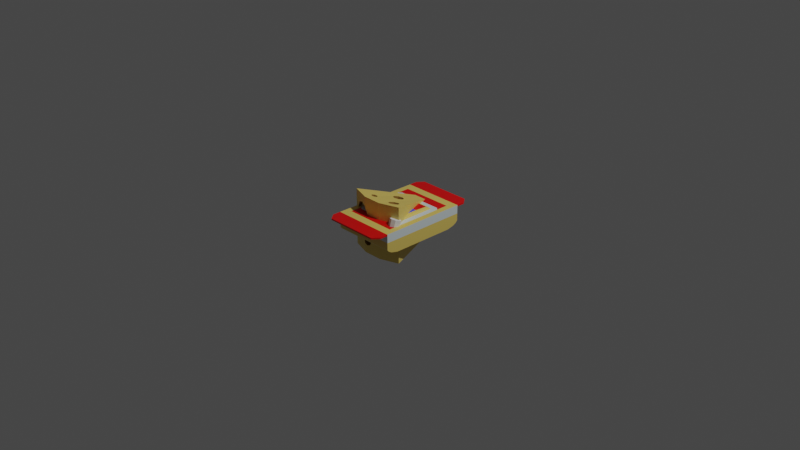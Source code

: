 # Source: cheeses.blend  (saved by Blender 2.81.16; exported with 4.5.12 LTS)
import bpy
from mathutils import Matrix  # noqa: F401  (used for matrix-valued properties, if any)

bpy.ops.wm.read_factory_settings(use_empty=True)
scene = bpy.context.scene
scene.name = 'Scene'

# ---- collections
col_collection = bpy.data.collections.new('Collection'); scene.collection.children.link(col_collection)

# ---- materials (node trees are filled in below, after node groups)
mat_material = bpy.data.materials.new('Material')
mat_material.alpha_threshold = 0.0
mat_material.use_transparent_shadow = False
mat_material.line_color = (0.0, 0.0, 0.0, 1.0)
mat_material_001 = bpy.data.materials.new('Material.001')
mat_material_001.use_transparent_shadow = False
mat_material_002 = bpy.data.materials.new('Material.002')
mat_material_002.use_transparent_shadow = False
mat_material_004 = bpy.data.materials.new('Material.004')
mat_material_004.use_transparent_shadow = False
mat_material_006 = bpy.data.materials.new('Material.006')
mat_material_006.use_transparent_shadow = False

# ---- material node trees
mat_material.use_nodes = True; mat_material.node_tree.nodes.clear()
_N = mat_material.node_tree.nodes; _L = mat_material.node_tree.links
n0 = _N.new('ShaderNodeOutputMaterial'); n0.name = 'Material Output'; n0.location = (300, 300)
n1 = _N.new('ShaderNodeBsdfPrincipled'); n1.name = 'Principled BSDF'; n1.location = (10, 300)
n1.distribution = 'GGX'
n1.subsurface_method = 'BURLEY'
n1.inputs[0].default_value = (0.6972, 0.7908, 0.8, 1.0)
n1.inputs[2].default_value = 0.4
n1.inputs[3].default_value = 1.45
n1.inputs[27].default_value = (0.0, 0.0, 0.0, 1.0)
n1.inputs[28].default_value = 1.0
_L.new(n1.outputs[0], n0.inputs[0])
n0.is_active_output = True
mat_material_001.use_nodes = True; mat_material_001.node_tree.nodes.clear()
_N = mat_material_001.node_tree.nodes; _L = mat_material_001.node_tree.links
n0 = _N.new('ShaderNodeOutputMaterial'); n0.name = 'Material Output'; n0.location = (300, 300)
n1 = _N.new('ShaderNodeBsdfPrincipled'); n1.name = 'Principled BSDF'; n1.location = (10, 300)
n1.distribution = 'GGX'
n1.subsurface_method = 'BURLEY'
n1.inputs[0].default_value = (0.8, 0.593, 0.1357, 1.0)
n1.inputs[3].default_value = 1.45
n1.inputs[27].default_value = (0.0, 0.0, 0.0, 1.0)
n1.inputs[28].default_value = 1.0
_L.new(n1.outputs[0], n0.inputs[0])
n0.is_active_output = True
mat_material_002.use_nodes = True; mat_material_002.node_tree.nodes.clear()
_N = mat_material_002.node_tree.nodes; _L = mat_material_002.node_tree.links
n0 = _N.new('ShaderNodeOutputMaterial'); n0.name = 'Material Output'; n0.location = (300, 300)
n1 = _N.new('ShaderNodeBsdfPrincipled'); n1.name = 'Principled BSDF'; n1.location = (10, 300)
n1.distribution = 'GGX'
n1.subsurface_method = 'BURLEY'
n1.inputs[0].default_value = (0.8, 0.0, 0.000269, 1.0)
n1.inputs[3].default_value = 1.45
n1.inputs[27].default_value = (0.0, 0.0, 0.0, 1.0)
n1.inputs[28].default_value = 1.0
_L.new(n1.outputs[0], n0.inputs[0])
n0.is_active_output = True
mat_material_004.use_nodes = True; mat_material_004.node_tree.nodes.clear()
_N = mat_material_004.node_tree.nodes; _L = mat_material_004.node_tree.links
n0 = _N.new('ShaderNodeOutputMaterial'); n0.name = 'Material Output'; n0.location = (300, 300)
n1 = _N.new('ShaderNodeBsdfPrincipled'); n1.name = 'Principled BSDF'; n1.location = (10, 300)
n1.distribution = 'GGX'
n1.subsurface_method = 'BURLEY'
n1.inputs[0].default_value = (0.305, 0.1613, 0.03634, 1.0)
n1.inputs[3].default_value = 1.45
n1.inputs[27].default_value = (0.0, 0.0, 0.0, 1.0)
n1.inputs[28].default_value = 1.0
_L.new(n1.outputs[0], n0.inputs[0])
n0.is_active_output = True
mat_material_006.use_nodes = True; mat_material_006.node_tree.nodes.clear()
_N = mat_material_006.node_tree.nodes; _L = mat_material_006.node_tree.links
n0 = _N.new('ShaderNodeOutputMaterial'); n0.name = 'Material Output'; n0.location = (300, 300)
n1 = _N.new('ShaderNodeBsdfPrincipled'); n1.name = 'Principled BSDF'; n1.location = (10, 300)
n1.distribution = 'GGX'
n1.subsurface_method = 'BURLEY'
n1.inputs[0].default_value = (0.04414, 0.07115, 0.8, 1.0)
n1.inputs[3].default_value = 1.45
n1.inputs[27].default_value = (0.0, 0.0, 0.0, 1.0)
n1.inputs[28].default_value = 1.0
_L.new(n1.outputs[0], n0.inputs[0])
n0.is_active_output = True

# ---- world
world_world = bpy.data.worlds.new('World'); scene.world = world_world
world_world.use_nodes = True; world_world.node_tree.nodes.clear()
_N = world_world.node_tree.nodes; _L = world_world.node_tree.links
n0 = _N.new('ShaderNodeOutputWorld'); n0.name = 'World Output'; n0.location = (300, 300)
n1 = _N.new('ShaderNodeBackground'); n1.name = 'Background'; n1.location = (10, 300)
n1.inputs[0].default_value = (0.05088, 0.05088, 0.05088, 1.0)
_L.new(n1.outputs[0], n0.inputs[0])
n0.is_active_output = True
world_world.color = (0.05088, 0.05088, 0.05088)
world_world.use_sun_shadow = False
world_world.sun_shadow_jitter_overblur = 0.0

# ---- cameras
cam_camera = bpy.data.cameras.new('Camera')
cam_camera.clip_end = 100.0
cam_camera.ortho_scale = 7.314

# ---- lights
light_light = bpy.data.lights.new('Light', 'POINT')
light_light.transmission_factor = 0.0
light_light.energy = 1000.0
light_light.shadow_soft_size = 0.1
light_light.shadow_maximum_resolution = 0.006
light_light.use_absolute_resolution = True

# ---- meshes
me_cube = bpy.data.meshes.new('Cube')
me_cube.from_pydata([(0.8112, 0.8112, 1.0), (0.8112, -0.8112, 1.0), (-0.8112, 0.8112, 1.0), (-0.8112, -0.8112, 1.0), (1.0, 1.0, 0.8664), (-1.0, -1.0, 0.8664), (1.0, -1.0, 0.8664), (-1.0, 1.0, 0.8664), (1.0, 0.7254, -1.0), (1.0, -0.7254, -1.0), (-1.0, 0.7254, -1.0), (-1.0, -0.7254, -1.0), (1.0, 0.8867, -0.8387), (1.0, -0.8867, -0.8387), (-1.0, 0.8867, -0.8387), (-1.0, -0.8867, -0.8387), (1.0, 0.9656, -0.6482), (1.0, 1.0, -0.4755), (1.0, -1.0, -0.4755), (1.0, -0.9656, -0.6482), (-1.0, 1.0, -0.4755), (-1.0, 0.9656, -0.6482), (-1.0, -0.9656, -0.6482), (-1.0, -1.0, -0.4755), (1.0, -1.189, 0.8664), (0.8362, -1.335, 0.8664), (0.8362, -1.335, 1.0), (1.0, -1.189, 1.0), (-1.0, -1.189, 1.0), (-0.8362, -1.335, 1.0), (-0.8362, -1.335, 0.8664), (-1.0, -1.189, 0.8664), (-1.0, 1.189, 0.8664), (-0.8362, 1.335, 0.8664), (-0.8362, 1.335, 1.0), (-1.0, 1.189, 1.0), (1.0, 1.189, 1.0), (0.8362, 1.335, 1.0), (0.8362, 1.335, 0.8664), (1.0, 1.189, 0.8664), (1.0, -1.0, 1.0), (-1.0, -1.0, 1.0), (1.0, 1.0, 1.0), (-1.0, 1.0, 1.0), (1.0, -1.0, 0.1955), (-1.0, -1.0, 0.1955), (1.0, 1.0, 0.1955), (-1.0, 1.0, 0.1955)], [], [(0, 2, 3, 1), (5, 41, 43, 7), (4, 42, 40, 6), (11, 9, 13, 15), (10, 8, 9, 11), (19, 22, 15, 13), (11, 15, 22, 23, 45, 47, 20, 21, 14, 10), (47, 7, 4, 46), (8, 12, 16, 17, 46, 44, 18, 19, 13, 9), (44, 6, 5, 45), (8, 10, 14, 12), (20, 17, 16, 21), (18, 23, 22, 19), (21, 16, 12, 14), (6, 24, 25, 30, 31, 5), (25, 26, 29, 30), (5, 31, 28, 41), (43, 35, 32, 7), (41, 28, 29, 26, 27, 40), (7, 32, 33, 38, 39, 4), (33, 34, 37, 38), (4, 39, 36, 42), (42, 36, 37, 34, 35, 43), (26, 25, 24, 27), (30, 29, 28, 31), (34, 33, 32, 35), (38, 37, 36, 39), (40, 27, 24, 6), (1, 3, 41, 40), (0, 1, 40, 42), (3, 2, 43, 41), (2, 0, 42, 43), (18, 44, 45, 23), (20, 47, 46, 17), (44, 46, 4, 6), (47, 45, 5, 7)])
me_cube.polygons.foreach_set('material_index', [2, 0, 0, 1, 1, 1, 1, 0, 1, 0, 1, 1, 1, 1, 2, 2, 2, 2, 2, 2, 2, 2, 2, 2, 2, 2, 2, 2, 1, 1, 1, 1, 1, 1, 0, 0])
_uv = me_cube.uv_layers.new(name='UVMap')
_uv.uv.foreach_set('vector', [0.6486, 0.5236, 0.8514, 0.5236, 0.8514, 0.7264, 0.6486, 0.7264, 0.6083, 0.0, 0.625, 0.0, 0.625, 0.25, 0.6083, 0.25, 0.6083, 0.5, 0.625, 0.5, 0.625, 0.75, 0.6083, 0.75, 0.125, 0.7157, 0.375, 0.7157, 0.375, 0.7358, 0.125, 0.7358, 0.125, 0.5343, 0.375, 0.5343, 0.375, 0.7157, 0.125, 0.7157, 0.4233, 0.75, 0.4233, 1.0, 0.4093, 1.0, 0.4093, 0.75, 0.375, 0.03432, 0.3952, 0.01416, 0.419, 0.004294, 0.4406, 0.0, 0.5244, 0.0, 0.5244, 0.25, 0.4406, 0.25, 0.419, 0.2457, 0.3952, 0.2358, 0.375, 0.2157, 0.5244, 0.25, 0.6083, 0.25, 0.6083, 0.5, 0.5244, 0.5, 0.375, 0.5343, 0.3952, 0.5142, 0.419, 0.5043, 0.4406, 0.5, 0.5244, 0.5, 0.5244, 0.75, 0.4406, 0.75, 0.419, 0.7457, 0.3952, 0.7358, 0.375, 0.7157, 0.5244, 0.75, 0.6083, 0.75, 0.6083, 1.0, 0.5244, 1.0, 0.375, 0.5343, 0.125, 0.5343, 0.125, 0.5142, 0.375, 0.5142, 0.4406, 0.25, 0.4406, 0.5, 0.4233, 0.5, 0.4233, 0.25, 0.4406, 0.75, 0.4406, 1.0, 0.4233, 1.0, 0.4233, 0.75, 0.4233, 0.25, 0.4233, 0.5, 0.4093, 0.5, 0.4093, 0.25, 0.6083, 0.75, 0.6083, 0.75, 0.6083, 0.7705, 0.6083, 0.9795, 0.6083, 1.0, 0.6083, 1.0, 0.6083, 0.7705, 0.625, 0.7705, 0.625, 0.9795, 0.6083, 0.9795, 0.6083, 1.0, 0.6083, 1.0, 0.625, 1.0, 0.625, 1.0, 0.625, 0.25, 0.625, 0.25, 0.6083, 0.25, 0.6083, 0.25, 0.625, 1.0, 0.625, 1.0, 0.625, 0.9795, 0.625, 0.7705, 0.625, 0.75, 0.625, 0.75, 0.6083, 0.25, 0.6083, 0.25, 0.6083, 0.2705, 0.6083, 0.4795, 0.6083, 0.5, 0.6083, 0.5, 0.6083, 0.2705, 0.625, 0.2705, 0.625, 0.4795, 0.6083, 0.4795, 0.6083, 0.5, 0.6083, 0.5, 0.625, 0.5, 0.625, 0.5, 0.625, 0.5, 0.625, 0.5, 0.625, 0.4795, 0.625, 0.2705, 0.625, 0.25, 0.625, 0.25, 0.625, 0.7705, 0.6083, 0.7705, 0.6083, 0.75, 0.625, 0.75, 0.6083, 0.9795, 0.625, 0.9795, 0.625, 1.0, 0.6083, 1.0, 0.625, 0.2705, 0.6083, 0.2705, 0.6083, 0.25, 0.625, 0.25, 0.6083, 0.4795, 0.625, 0.4795, 0.625, 0.5, 0.6083, 0.5, 0.625, 0.75, 0.625, 0.75, 0.6083, 0.75, 0.6083, 0.75, 0.6486, 0.7264, 0.8514, 0.7264, 0.875, 0.75, 0.625, 0.75, 0.6486, 0.5236, 0.6486, 0.7264, 0.625, 0.75, 0.625, 0.5, 0.8514, 0.7264, 0.8514, 0.5236, 0.875, 0.5, 0.875, 0.75, 0.8514, 0.5236, 0.6486, 0.5236, 0.625, 0.5, 0.875, 0.5, 0.4406, 0.75, 0.5244, 0.75, 0.5244, 1.0, 0.4406, 1.0, 0.4406, 0.25, 0.5244, 0.25, 0.5244, 0.5, 0.4406, 0.5, 0.5244, 0.75, 0.5244, 0.5, 0.6083, 0.5, 0.6083, 0.75, 0.5244, 0.25, 0.5244, 0.0, 0.6083, 0.0, 0.6083, 0.25])
me_cube.materials.append(mat_material)
me_cube.materials.append(mat_material_001)
me_cube.materials.append(mat_material_002)
me_cube.materials.append(None)
me_cube.use_remesh_preserve_volume = False
me_cube.use_remesh_preserve_attributes = False
me_cube.use_mirror_vertex_groups = False
me_cube.update()
me_cube_001 = bpy.data.meshes.new('Cube.001')
me_cube_001.from_pydata([(0.4635, -0.9018, 0.8823), (0.3309, -0.8495, 0.8656), (0.2759, -0.7232, 0.8251), (0.3309, -0.5969, 0.7847), (0.4635, -0.5445, 0.768), (0.5962, -0.5969, 0.7847), (0.6511, -0.7232, 0.8251), (0.5962, -0.8495, 0.8656), (-0.06, -0.2275, 0.6175), (-0.1926, -0.1752, 0.6008), (-0.2476, -0.04885, 0.5603), (-0.1926, 0.07748, 0.5199), (-0.06, 0.1298, 0.5031), (0.07264, 0.07748, 0.5199), (0.1276, -0.04885, 0.5603), (0.07264, -0.1752, 0.6008), (-0.3593, -0.9134, 0.8743), (-0.4355, -0.8833, 0.8647), (-0.4671, -0.8107, 0.8414), (-0.4355, -0.738, 0.8182), (-0.3593, -0.708, 0.8086), (-0.283, -0.738, 0.8182), (-0.2514, -0.8107, 0.8414), (-0.283, -0.8833, 0.8647), (-0.5947, -0.5487, 0.2853), (-0.5651, -0.466, 0.4974), (-0.4936, -0.2663, 0.5852), (-0.4221, -0.06657, 0.4974), (-0.3925, 0.01615, 0.2853), (-0.4221, -0.06657, 0.07314), (-0.4936, -0.2663, -0.01472), (-0.5651, -0.466, 0.07314), (-0.6514, -0.9804, -0.5913), (-0.6217, -0.8977, -0.3792), (-0.5503, -0.698, -0.2913), (-0.4788, -0.4983, -0.3792), (-0.4492, -0.4156, -0.5913), (-0.4788, -0.4983, -0.8034), (-0.5503, -0.698, -0.8913), (-0.6217, -0.8977, -0.8034), (-0.6867, -0.8037, 0.5733), (-0.6431, -0.6816, 0.5196), (-0.625, -0.6311, 0.39), (-0.6431, -0.6816, 0.2603), (-0.6867, -0.8037, 0.2067), (-0.36, 0.2233, -0.3103), (-0.3419, 0.2739, -0.1807), (-0.2983, 0.3959, -0.127), (-0.2546, 0.5179, -0.1807), (-0.2365, 0.5685, -0.3103), (-0.2546, 0.5179, -0.4399), (-0.2983, 0.3959, -0.4936), (-0.3419, 0.2739, -0.4399), (-0.05977, -0.9839, -0.5449), (-0.1135, -0.9831, -0.4153), (-0.2431, -0.9813, -0.3616), (-0.3727, -0.9795, -0.4153), (-0.4263, -0.9788, -0.5449), (-0.3727, -0.9795, -0.6745), (-0.2431, -0.9813, -0.7282), (-0.1135, -0.9831, -0.6745), (-0.2403, -0.8202, 0.4163), (-0.3307, -0.8189, 0.6345), (-0.5489, -0.8158, 0.7249), (-0.767, -0.8128, 0.6345), (-0.767, -0.8128, 0.1981), (-0.5489, -0.8158, 0.1078), (-0.3307, -0.8189, 0.1981), (0.734, -1.063, -0.04051), (0.6436, -1.062, 0.1777), (0.4255, -1.059, 0.2681), (0.2073, -1.056, 0.1777), (0.1169, -1.054, -0.04051), (0.2073, -1.056, -0.2587), (0.4255, -1.059, -0.3491), (0.6436, -1.062, -0.2587), (0.4394, -0.242, -0.5964), (0.4245, -0.2077, -0.506), (0.3886, -0.1247, -0.4686), (0.3527, -0.04182, -0.506), (0.3379, -0.007471, -0.5964), (0.3527, -0.04182, -0.6867), (0.3886, -0.1247, -0.7242), (0.4245, -0.2077, -0.6867), (0.3589, 0.385, -0.2474), (0.3378, 0.4338, -0.119), (0.2867, 0.5516, -0.06583), (0.2357, 0.6695, -0.119), (0.2146, 0.7183, -0.2474), (0.2357, 0.6695, -0.3759), (0.2867, 0.5516, -0.429), (0.3378, 0.4338, -0.3759), (0.6021, -0.2429, 0.2356), (0.581, -0.1941, 0.364), (0.53, -0.07622, 0.4172), (0.4789, 0.04163, 0.364), (0.4578, 0.09044, 0.2356), (0.4789, 0.04163, 0.1072), (0.53, -0.07622, 0.05399), (0.581, -0.1941, 0.1072), (0.8391, -0.819, -5.996e-09), (0.8213, -0.778, 0.1079), (0.7784, -0.6789, 0.1526), (0.7355, -0.5799, 0.1079), (0.7178, -0.5389, -2.85e-08), (0.7355, -0.5799, -0.1079), (0.7784, -0.6789, -0.1526), (0.8213, -0.778, -0.1079), (-1.0, -1.0, -1.0), (-1.0, -1.0, 1.0), (-0.1943, 1.0, -1.0), (-0.1943, 1.0, 0.3855), (1.0, -1.0, -1.0), (1.0, -1.0, 1.0), (0.1943, 1.0, -1.0), (0.1943, 1.0, 0.3855), (-0.3333, -1.228, -1.0), (0.3333, -1.228, -1.0), (0.3333, -1.228, 1.0), (-0.3333, -1.228, 1.0), (0.7999, -0.5033, -2.23e-08), (0.8973, -0.7451, -0.1079), (0.857, -0.6449, -0.1526), (0.857, -0.6449, 0.1526), (0.8166, -0.5448, -0.1079), (0.8166, -0.5448, 0.1079), (0.8973, -0.7451, 0.1079), (0.914, -0.7866, -3.377e-10), (0.5454, 0.1284, 0.2356), (0.5581, 0.09699, 0.1539), (0.5653, 0.07902, 0.1072), (0.5653, 0.07902, 0.364), (0.6133, -0.04013, 0.4172), (0.6133, -0.04013, 0.05399), (0.6613, -0.1593, 0.1072), (0.6504, -0.1323, 0.09514), (0.6613, -0.1593, 0.364), (0.6812, -0.2086, 0.2356), (0.2939, 0.7526, -0.2474), (0.3138, 0.7033, -0.3759), (0.3138, 0.7033, -0.119), (0.3618, 0.5841, -0.06583), (0.3618, 0.5841, -0.429), (0.4098, 0.465, -0.3759), (0.4098, 0.465, -0.119), (0.4297, 0.4156, -0.2474), (0.5612, 0.08923, -0.5964), (0.609, -0.02934, -0.7242), (0.6427, -0.1132, -0.6867), (0.5752, 0.0545, -0.6867), (0.609, -0.02934, -0.4686), (0.5752, 0.0545, -0.506), (0.6427, -0.1132, -0.506), (0.6567, -0.1479, -0.5964), (0.1145, -1.228, -0.04051), (0.2049, -1.228, 0.1777), (0.2049, -1.228, -0.2587), (0.4235, -1.197, -0.3491), (0.3333, -1.228, 0.2309), (0.3333, -1.228, -0.3119), (0.4235, -1.197, 0.2681), (0.6428, -1.122, 0.1777), (0.6428, -1.122, -0.2587), (0.7336, -1.091, -0.04051), (-0.8607, -1.048, 0.4163), (-0.7707, -1.078, 0.6345), (-0.7707, -1.078, 0.1981), (-0.5536, -1.153, 0.7249), (-0.5536, -1.153, 0.1078), (-0.3364, -1.227, 0.6345), (-0.3364, -1.227, 0.1981), (-0.3333, -1.228, 0.2056), (-0.3333, -1.228, 0.6271), (-0.246, -1.228, 0.4163), (-0.3759, -1.214, -0.6745), (-0.3759, -1.214, -0.4153), (-0.4294, -1.195, -0.5449), (-0.3333, -1.228, -0.6922), (-0.3333, -1.228, -0.3976), (-0.2465, -1.228, -0.7282), (-0.2465, -1.228, -0.3616), (-0.1169, -1.228, -0.4153), (-0.1169, -1.228, -0.6745), (-0.06319, -1.228, -0.5449), (-0.4886, 0.2693, -0.3103), (-0.4685, 0.3192, -0.4399), (-0.4685, 0.3192, -0.1807), (-0.4201, 0.4395, -0.127), (-0.4201, 0.4395, -0.4936), (-0.3716, 0.5598, -0.4399), (-0.3716, 0.5598, -0.1807), (-0.3515, 0.6096, -0.3103), (-0.9399, -0.8507, 0.5196), (-0.6904, -0.8139, 0.5688), (-0.8158, -0.8951, 0.5196), (-0.8004, -0.8123, 0.554), (-0.6904, -0.8139, 0.2111), (-0.9599, -0.9006, 0.39), (-0.859, -0.9251, 0.4163), (-0.8483, -0.9405, 0.39), (-0.9399, -0.8507, 0.2603), (-0.7941, -0.9029, 0.2603), (-0.8914, -0.7304, 0.5733), (-0.8914, -0.7304, 0.2067), (-0.7772, -0.8126, 0.2228), (-0.8429, -0.6101, 0.5196), (-0.8429, -0.6101, 0.2603), (-0.8228, -0.5603, 0.39), (-0.9492, -0.8738, -0.5913), (-0.9163, -0.7923, -0.8034), (-0.9163, -0.7923, -0.3792), (-0.837, -0.5954, -0.2913), (-0.837, -0.5954, -0.8913), (-0.8822, -0.7077, -0.8412), (-0.7577, -0.3985, -0.8034), (-0.7577, -0.3985, -0.3792), (-0.7248, -0.3169, -0.5913), (-0.7322, -0.3352, -0.6388), (-0.7572, -0.3972, 0.07314), (-0.7739, -0.4387, 0.3896), (-0.79, -0.4788, 0.2853), (-0.7572, -0.3972, 0.4974), (-0.6778, -0.2003, 0.5852), (-0.6778, -0.2003, -0.01472), (-0.5985, -0.003436, 0.4974), (-0.5816, 0.03852, 0.3882), (-0.5985, -0.003436, 0.07314), (-0.5657, 0.07812, 0.2853), (-0.3593, -0.6922, 0.8577), (-0.3014, -0.717, 0.859), (-0.2514, -0.7979, 0.8814), (-0.4671, -0.7935, 0.895), (-0.4355, -0.7207, 0.8724), (-0.283, -0.7243, 0.8611), (-0.283, -0.8715, 0.9016), (-0.4355, -0.8681, 0.9122), (-0.3118, -0.883, 0.9048), (-0.3593, -0.9007, 0.914), (-0.06, 0.1658, 0.6156), (0.07264, -0.1432, 0.7008), (0.1276, -0.0152, 0.6655), (-0.2476, -0.0152, 0.6655), (-0.1926, 0.1128, 0.6302), (0.07264, 0.1128, 0.6302), (-0.1926, -0.1432, 0.7008), (-0.06, -0.1962, 0.7154), (0.4635, -0.527, 0.8227), (0.5962, -0.5765, 0.8483), (0.2759, -0.7127, 0.8579), (0.6511, -0.7032, 0.8876), (0.3309, -0.5837, 0.8258), (0.298, -0.6614, 0.8437), (0.5962, -0.8329, 0.9176), (0.3055, -0.7814, 0.8768), (0.3309, -0.8401, 0.895), (0.4635, -0.8896, 0.9206)], [], [(11, 10, 14), (20, 19, 18), (225, 227, 28), (30, 31, 27), (213, 209, 39), (178, 175, 56), (58, 59, 60), (172, 169, 62), (164, 198, 194), (66, 67, 196), (159, 157, 74), (80, 79, 78), (112, 113, 163), (113, 249, 252), (116, 108, 110), (109, 235, 231), (108, 166, 164), (112, 117, 114), (125, 137, 136), (99, 134, 135), (97, 130, 129), (114, 139, 142), (112, 147, 148), (214, 188, 110), (111, 191, 190), (43, 44, 196), (16, 237, 236), (21, 233, 229), (111, 242, 238), (2, 248, 253), (3, 250, 251), (2, 1, 0), (0, 7, 6), (6, 5, 4), (4, 3, 6), (35, 37, 39, 32), (10, 9, 14), (9, 8, 14), (8, 15, 14), (14, 13, 12), (12, 11, 14), (156, 73, 72, 154), (17, 16, 22), (16, 23, 22), (21, 20, 18), (20, 21, 229, 228), (24, 220, 219), (239, 240, 14, 15), (51, 50, 189, 188), (160, 161, 113, 118), (210, 33, 32, 208), (211, 34, 33, 210), (187, 47, 46, 186), (32, 39, 209, 208), (31, 24, 27), (24, 25, 27), (25, 26, 27), (27, 28, 29), (29, 30, 27), (207, 42, 41, 205), (31, 30, 223, 218), (30, 29, 226, 223), (24, 31, 218, 220), (154, 155, 173, 171), (36, 216, 217), (190, 48, 47, 187), (70, 69, 161, 160), (29, 28, 227, 226), (178, 170, 168, 175), (32, 33, 35), (33, 34, 35), (35, 36, 37), (37, 38, 39), (44, 43, 206, 203), (43, 42, 207, 206), (191, 49, 48, 190), (224, 27, 26, 222), (196, 44, 204), (44, 203, 204), (96, 97, 129, 128), (216, 36, 35, 215), (222, 26, 25, 221), (52, 51, 188, 185), (50, 49, 191, 189), (243, 238, 12, 13), (38, 37, 214, 212), (215, 35, 34, 211), (186, 46, 45, 184), (52, 45, 46), (46, 47, 48), (48, 49, 50), (50, 51, 48), (90, 88, 86, 91), (183, 53, 60, 182), (45, 52, 185, 184), (217, 214, 37, 36), (58, 57, 176, 174), (114, 117, 116, 110), (55, 180, 178, 56), (58, 174, 177), (55, 54, 181, 180), (19, 232, 231, 18), (22, 21, 18, 17), (53, 54, 56), (54, 55, 56), (57, 58, 60), (79, 151, 150, 78), (67, 66, 168, 170), (167, 63, 62, 169), (195, 64, 194), (64, 165, 194), (165, 164, 194), (165, 64, 63, 167), (151, 146, 143, 145), (61, 173, 172, 62), (67, 170, 171), (98, 96, 94, 99), (61, 62, 193), (62, 63, 193), (63, 64, 193), (64, 195, 193), (196, 204, 65), (196, 65, 66), (163, 68, 75, 162), (162, 75, 74, 157), (243, 115, 111, 238), (70, 160, 158), (54, 53, 183, 181), (72, 71, 155, 154), (158, 155, 71, 70), (98, 99, 135, 133), (120, 134, 137, 125), (75, 68, 69), (69, 70, 75), (82, 81, 78, 77), (71, 72, 73), (73, 74, 71), (56, 57, 60, 53), (77, 76, 82), (76, 83, 82), (81, 80, 78), (86, 85, 84), (84, 91, 86), (193, 196, 67, 61), (90, 89, 88), (88, 87, 86), (94, 93, 92), (92, 99, 94), (2, 0, 6, 3), (98, 97, 96), (96, 95, 94), (102, 101, 100), (100, 107, 106), (52, 46, 48, 51), (105, 104, 102), (104, 103, 102), (111, 225, 224), (111, 224, 222), (192, 197, 109), (202, 192, 109), (109, 111, 222), (251, 245, 233, 248), (109, 222, 202), (222, 221, 205), (205, 202, 222), (159, 117, 157), (199, 164, 166, 201), (192, 202, 195, 194), (118, 158, 160), (163, 162, 112), (113, 161, 163), (116, 117, 182), (117, 159, 183), (182, 117, 183), (159, 156, 183), (179, 177, 116), (182, 179, 116), (155, 158, 173), (158, 118, 173), (118, 119, 172), (244, 229, 233, 245), (171, 178, 180), (233, 230, 253, 248), (118, 172, 173), (115, 251, 250), (115, 250, 246), (254, 253, 118), (255, 254, 118), (115, 246, 247), (115, 247, 113), (247, 249, 113), (255, 118, 252), (118, 113, 252), (69, 68, 163, 161), (236, 119, 234), (66, 65, 166, 168), (203, 211, 210, 200), (207, 219, 220, 206), (251, 115, 240), (251, 240, 239), (234, 253, 230), (251, 239, 245), (241, 229, 244), (218, 223, 215, 211), (119, 236, 237), (119, 237, 235), (228, 229, 111), (232, 228, 111), (109, 119, 235), (231, 232, 109), (232, 111, 109), (108, 116, 174), (116, 177, 174), (169, 172, 119), (167, 169, 119), (108, 174, 176), (200, 201, 204, 203), (178, 171, 170), (108, 176, 166), (176, 175, 168), (166, 176, 168), (167, 119, 109), (165, 167, 109), (164, 165, 109), (164, 109, 108), (74, 75, 70, 71), (113, 112, 127), (113, 127, 126), (128, 129, 115), (131, 128, 115), (113, 126, 123), (177, 179, 59, 58), (120, 135, 134), (113, 123, 136), (123, 125, 136), (131, 115, 132), (115, 113, 132), (136, 132, 113), (102, 123, 126, 101), (87, 140, 141, 86), (121, 122, 106, 107), (143, 142, 90, 91), (115, 129, 141), (162, 157, 117, 112), (141, 129, 144), (133, 135, 120), (130, 133, 145), (140, 138, 115), (141, 140, 115), (133, 120, 145), (149, 146, 80, 81), (96, 128, 131, 95), (80, 146, 151, 79), (85, 144, 145, 84), (102, 100, 106, 105), (78, 150, 152, 77), (95, 131, 132, 94), (122, 124, 105, 106), (77, 152, 153, 76), (101, 126, 127, 100), (153, 148, 83, 76), (219, 221, 25, 24), (205, 41, 40, 202), (133, 130, 97, 98), (147, 149, 81, 82), (142, 139, 89, 90), (38, 212, 213, 39), (145, 120, 150), (151, 145, 150), (124, 122, 153, 152), (207, 205, 221, 219), (142, 143, 146), (115, 138, 114), (138, 139, 114), (146, 114, 142), (182, 60, 59, 179), (137, 134, 99, 92), (127, 121, 107, 100), (88, 138, 140, 87), (114, 146, 149), (114, 149, 147), (121, 127, 112), (122, 121, 112), (112, 114, 147), (148, 153, 112), (153, 122, 112), (94, 132, 136, 93), (103, 125, 123, 102), (148, 147, 82, 83), (86, 141, 144, 85), (93, 136, 137, 92), (139, 138, 88, 89), (104, 120, 125, 103), (124, 120, 104, 105), (108, 213, 212), (214, 217, 185), (217, 184, 185), (110, 108, 212), (110, 212, 214), (189, 191, 110), (214, 185, 188), (188, 189, 110), (118, 253, 234, 119), (108, 109, 197), (108, 197, 208), (197, 200, 208), (209, 213, 108), (208, 209, 108), (187, 186, 226, 227), (208, 200, 210), (156, 154, 181, 183), (203, 206, 218), (211, 203, 218), (206, 220, 218), (199, 201, 200, 197), (184, 217, 216), (180, 181, 154, 171), (152, 150, 120, 124), (227, 225, 111), (186, 184, 223, 226), (111, 110, 191), (190, 187, 111), (187, 227, 111), (196, 193, 42), (193, 40, 41), (42, 193, 41), (42, 43, 196), (198, 199, 197), (27, 224, 225, 28), (65, 204, 201), (199, 198, 164), (166, 65, 201), (215, 223, 184, 216), (130, 145, 144, 129), (202, 40, 195), (40, 193, 195), (11, 242, 241, 10), (252, 249, 6, 7), (10, 241, 244, 9), (249, 247, 5, 6), (254, 255, 0, 1), (236, 234, 23), (23, 16, 236), (176, 57, 56, 175), (73, 156, 159, 74), (234, 230, 22, 23), (240, 243, 13, 14), (5, 247, 246, 4), (230, 233, 21, 22), (111, 229, 241), (111, 241, 242), (240, 115, 243), (192, 194, 198, 197), (9, 244, 245, 8), (171, 173, 61, 67), (245, 239, 15, 8), (12, 238, 242, 11), (255, 252, 7, 0), (253, 254, 1), (1, 2, 253), (145, 143, 91, 84), (251, 248, 2), (2, 3, 251), (17, 235, 237, 16), (4, 246, 250, 3), (18, 231, 235, 17), (228, 232, 19, 20), (115, 114, 110, 111)])
me_cube_001.polygons.foreach_set('material_index', [1, 1, 1, 1, 1, 1, 1, 1, 1, 1, 1, 1, 0, 0, 0, 0, 0, 0, 0, 1, 1, 0, 0, 0, 0, 1, 1, 1, 0, 1, 1, 1, 1, 1, 1, 1, 1, 1, 1, 1, 1, 1, 1, 1, 1, 1, 1, 1, 1, 0, 1, 1, 1, 1, 1, 1, 1, 1, 1, 1, 1, 1, 1, 0, 1, 1, 1, 1, 0, 1, 1, 1, 1, 1, 1, 1, 1, 1, 1, 1, 1, 1, 1, 1, 1, 1, 1, 1, 1, 1, 1, 1, 1, 1, 1, 1, 1, 0, 1, 1, 1, 1, 1, 1, 1, 1, 1, 1, 1, 1, 1, 1, 1, 0, 1, 1, 1, 1, 1, 1, 1, 1, 1, 1, 1, 0, 1, 1, 1, 1, 1, 0, 1, 1, 1, 1, 1, 1, 1, 1, 1, 1, 1, 1, 1, 1, 1, 1, 1, 1, 1, 1, 1, 1, 1, 1, 0, 0, 0, 0, 0, 0, 0, 0, 0, 0, 1, 1, 0, 0, 0, 0, 0, 0, 0, 0, 0, 0, 0, 0, 0, 0, 0, 0, 0, 0, 0, 0, 0, 0, 0, 0, 0, 1, 0, 1, 0, 0, 0, 0, 0, 0, 0, 0, 0, 0, 0, 0, 0, 0, 0, 0, 0, 0, 0, 0, 1, 0, 0, 0, 0, 0, 0, 0, 0, 1, 0, 0, 0, 0, 0, 1, 0, 0, 0, 0, 0, 0, 1, 1, 1, 1, 0, 0, 0, 0, 0, 0, 0, 0, 1, 1, 1, 1, 1, 1, 1, 1, 1, 1, 1, 1, 1, 0, 1, 1, 1, 0, 0, 0, 0, 0, 0, 0, 0, 1, 1, 1, 1, 0, 0, 0, 0, 0, 0, 0, 1, 1, 1, 1, 1, 1, 1, 1, 0, 0, 0, 0, 0, 0, 0, 0, 0, 0, 0, 0, 0, 0, 0, 0, 0, 0, 0, 0, 1, 0, 0, 0, 0, 0, 0, 0, 0, 1, 1, 1, 1, 1, 1, 1, 1, 1, 0, 0, 1, 1, 1, 1, 1, 1, 1, 1, 1, 1, 1, 1, 1, 1, 1, 0, 0, 0, 1, 1, 1, 1, 1, 1, 1, 1, 1, 1, 1, 1, 1, 1, 1, 0])
_uv = me_cube_001.uv_layers.new(name='UVMap')
_uv.uv.foreach_set('vector', [0.4197, 0.08029, 0.49, 0.25, 0.01, 0.25, 0.25, 0.01, 0.4197, 0.08029, 0.49, 0.25, 0.5607, 0.6547, 0.5, 0.6533, 0.5, 0.5, 0.51, 0.25, 0.5803, 0.4197, 0.9197, 0.08029, 0.1787, 0.7578, 0.125, 0.7607, 0.125, 0.5, 0.6663, 0.8382, 0.625, 0.8192, 0.625, 0.5, 0.5803, 0.08029, 0.51, 0.25, 0.5803, 0.4197, 0.8793, 0.8315, 0.875, 0.8307, 0.875, 0.5, 0.5, 0.6913, 0.5, 0.592, 0.5591, 0.5673, 0.51, 0.25, 0.5803, 0.4197, 0.5904, 0.1399, 0.3014, 0.6382, 0.25, 0.6122, 0.25, 0.5, 0.25, 0.01, 0.4197, 0.08029, 0.49, 0.25, 0.375, 0.75, 0.625, 0.75, 0.4949, 0.7833, 0.625, 0.75, 0.6502, 0.7043, 0.662, 0.7165, 0.2083, 0.75, 0.375, 1.0, 0.125, 0.5, 0.625, 1.0, 0.7731, 0.7601, 0.7665, 0.7664, 0.375, 1.0, 0.5248, 0.9713, 0.552, 0.9826, 0.375, 0.75, 0.2917, 0.75, 0.375, 0.5, 0.5246, 0.6931, 0.5554, 0.6511, 0.5748, 0.6449, 0.125, 1.0, 0.125, 0.8795, 0.1533, 0.8785, 0.375, 1.0, 0.375, 0.8704, 0.4205, 0.8698, 0.375, 0.5, 0.4831, 0.5371, 0.4721, 0.552, 0.375, 0.75, 0.4166, 0.6287, 0.4215, 0.6391, 0.3721, 0.8496, 0.396, 0.6401, 0.125, 0.5, 0.875, 0.5, 0.4791, 0.5976, 0.5358, 0.61, 0.5803, 0.08029, 0.51, 0.25, 0.5159, 0.2642, 0.0, 1.0, 0.0, 0.9035, 0.0778, 0.9112, 0.375, 1.0, 0.375, 0.8957, 0.4052, 0.895, 0.875, 0.5, 0.821, 0.5995, 0.773, 0.5936, 0.75, 1.0, 0.75, 0.9542, 0.8171, 0.9581, 0.625, 1.0, 0.625, 0.9425, 0.6999, 0.9513, 0.49, 0.25, 0.4197, 0.4197, 0.25, 0.49, 0.25, 0.49, 0.08029, 0.4197, 0.01, 0.25, 0.01, 0.25, 0.08029, 0.08029, 0.25, 0.01, 0.25, 0.01, 0.4197, 0.08029, 0.01, 0.25, 0.9197, 0.08029, 0.5803, 0.08029, 0.5803, 0.4197, 0.75, 0.49, 0.49, 0.25, 0.4197, 0.4197, 0.01, 0.25, 0.4197, 0.4197, 0.25, 0.49, 0.01, 0.25, 0.25, 0.49, 0.08029, 0.4197, 0.01, 0.25, 0.01, 0.25, 0.08029, 0.08029, 0.25, 0.01, 0.25, 0.01, 0.4197, 0.08029, 0.01, 0.25, 0.375, 0.6397, 0.375, 0.5, 0.5, 0.5, 0.5, 0.6407, 0.4197, 0.4197, 0.25, 0.49, 0.01, 0.25, 0.25, 0.49, 0.08029, 0.4197, 0.01, 0.25, 0.08029, 0.08029, 0.25, 0.01, 0.49, 0.25, 0.5, 1.0, 0.375, 1.0, 0.4052, 0.895, 0.5, 0.8804, 1.0, 0.5, 1.0, 0.6729, 0.9385, 0.6715, 0.125, 0.86, 0.25, 0.8529, 0.25, 1.0, 0.125, 1.0, 0.25, 0.5, 0.375, 0.5, 0.375, 0.6695, 0.25, 0.6765, 0.5335, 0.8221, 0.5222, 0.7947, 0.625, 0.75, 0.625, 0.8333, 0.875, 0.7607, 0.875, 0.5, 1.0, 0.5, 1.0, 0.7636, 0.75, 0.7538, 0.75, 0.5, 0.875, 0.5, 0.875, 0.7607, 0.75, 0.6765, 0.75, 0.5, 0.875, 0.5, 0.875, 0.6834, 0.0, 0.5, 0.125, 0.5, 0.125, 0.7607, 0.0, 0.7636, 0.5803, 0.4197, 0.75, 0.49, 0.9197, 0.08029, 0.75, 0.49, 0.9197, 0.4197, 0.9197, 0.08029, 0.9197, 0.4197, 0.99, 0.25, 0.9197, 0.08029, 0.9197, 0.08029, 0.75, 0.01, 0.5803, 0.08029, 0.5803, 0.08029, 0.51, 0.25, 0.9197, 0.08029, 0.5, 0.7866, 0.5, 0.5, 0.625, 0.5, 0.625, 0.7895, 0.125, 0.5, 0.25, 0.5, 0.25, 0.6631, 0.125, 0.6701, 0.25, 0.5, 0.375, 0.5, 0.375, 0.6562, 0.25, 0.6631, 0.0, 0.5, 0.125, 0.5, 0.125, 0.6701, 0.0, 0.6729, 0.4949, 0.8607, 0.5222, 0.8494, 0.552, 0.9058, 0.5257, 0.9167, 0.5, 0.5, 0.5, 0.744, 0.472, 0.7446, 0.625, 0.6695, 0.625, 0.5, 0.75, 0.5, 0.75, 0.6765, 0.75, 0.5, 0.875, 0.5, 0.875, 0.549, 0.75, 0.6122, 0.375, 0.5, 0.5, 0.5, 0.5, 0.6533, 0.375, 0.6562, 0.4503, 0.9167, 0.5248, 0.9171, 0.5135, 0.9442, 0.4481, 0.922, 0.75, 0.49, 0.9197, 0.4197, 0.9197, 0.08029, 0.9197, 0.4197, 0.99, 0.25, 0.9197, 0.08029, 0.9197, 0.08029, 0.75, 0.01, 0.5803, 0.08029, 0.5803, 0.08029, 0.51, 0.25, 0.5803, 0.4197, 0.25, 0.5, 0.375, 0.5, 0.375, 0.7895, 0.25, 0.7965, 0.375, 0.5, 0.5, 0.5, 0.5, 0.7866, 0.375, 0.7895, 0.5, 0.6666, 0.5, 0.5, 0.625, 0.5, 0.625, 0.6695, 0.625, 0.6562, 0.625, 0.5, 0.75, 0.5, 0.75, 0.6631, 0.2396, 0.5, 0.25, 0.5, 0.2124, 0.6121, 0.25, 0.5, 0.25, 0.7965, 0.2124, 0.6121, 0.5, 1.0, 0.375, 1.0, 0.4205, 0.8698, 0.5, 0.8686, 0.5, 0.744, 0.5, 0.5, 0.625, 0.5, 0.625, 0.7468, 0.75, 0.6631, 0.75, 0.5, 0.875, 0.5, 0.875, 0.6701, 0.125, 0.5, 0.25, 0.5, 0.25, 0.6765, 0.125, 0.6834, 0.375, 0.5, 0.5, 0.5, 0.5, 0.6666, 0.375, 0.6695, 0.375, 0.8457, 0.5, 0.8427, 0.5, 1.0, 0.375, 1.0, 0.25, 0.5, 0.375, 0.5, 0.375, 0.7468, 0.25, 0.7538, 0.625, 0.7468, 0.625, 0.5, 0.75, 0.5, 0.75, 0.7538, 0.875, 0.6834, 0.875, 0.5, 1.0, 0.5, 1.0, 0.6863, 0.5803, 0.4197, 0.75, 0.49, 0.9197, 0.4197, 0.9197, 0.4197, 0.99, 0.25, 0.9197, 0.08029, 0.9197, 0.08029, 0.75, 0.01, 0.5803, 0.08029, 0.5803, 0.08029, 0.51, 0.25, 0.9197, 0.08029, 0.01, 0.25, 0.25, 0.01, 0.49, 0.25, 0.08029, 0.4197, 0.0, 0.8331, 0.0, 0.5, 0.125, 0.5, 0.125, 0.8341, 0.0, 0.5, 0.125, 0.5, 0.125, 0.6834, 0.0, 0.6863, 0.472, 0.7446, 0.375, 0.7468, 0.375, 0.5, 0.5, 0.5, 0.375, 0.5, 0.5, 0.5, 0.5, 0.7953, 0.375, 0.8192, 0.375, 0.5, 0.2917, 0.75, 0.2083, 0.75, 0.125, 0.5, 0.75, 0.5, 0.75, 0.8366, 0.6663, 0.8382, 0.625, 0.5, 0.375, 0.5, 0.375, 0.8192, 0.3337, 0.8382, 0.75, 0.5, 0.875, 0.5, 0.875, 0.8341, 0.75, 0.8366, 0.625, 1.0, 0.625, 0.868, 0.75, 0.8696, 0.75, 1.0, 0.01, 0.25, 0.08029, 0.08029, 0.49, 0.25, 0.4197, 0.4197, 0.75, 0.49, 0.9197, 0.4197, 0.9197, 0.08029, 0.9197, 0.4197, 0.99, 0.25, 0.9197, 0.08029, 0.75, 0.01, 0.5803, 0.08029, 0.5803, 0.4197, 0.625, 1.0, 0.625, 0.5258, 0.75, 0.5303, 0.75, 1.0, 0.125, 0.5, 0.25, 0.5, 0.25, 0.773, 0.125, 0.8307, 0.75, 0.773, 0.75, 0.5, 0.875, 0.5, 0.875, 0.8307, 0.5789, 0.5, 0.625, 0.5, 0.5591, 0.5673, 0.625, 0.5, 0.625, 0.7153, 0.5591, 0.5673, 0.625, 0.7153, 0.5, 0.6913, 0.5591, 0.5673, 0.625, 0.7153, 0.625, 0.5, 0.75, 0.5, 0.75, 0.773, 0.4505, 0.6182, 0.4372, 0.6138, 0.4794, 0.5669, 0.5002, 0.573, 1.0, 0.5, 1.0, 0.8305, 0.8793, 0.8315, 0.875, 0.5, 0.125, 0.5, 0.125, 0.8307, 0.1207, 0.8315, 0.01, 0.25, 0.25, 0.01, 0.49, 0.25, 0.08029, 0.4197, 0.75, 0.49, 0.9197, 0.4197, 0.8686, 0.1399, 0.9197, 0.4197, 0.99, 0.25, 0.8686, 0.1399, 0.99, 0.25, 0.9197, 0.08029, 0.8686, 0.1399, 0.9197, 0.08029, 0.8571, 0.05436, 0.8686, 0.1399, 0.5904, 0.1399, 0.5995, 0.07235, 0.5803, 0.08029, 0.5904, 0.1399, 0.5803, 0.08029, 0.51, 0.25, 0.0, 0.5228, 0.0, 0.5, 0.125, 0.5, 0.125, 0.549, 0.125, 0.549, 0.125, 0.5, 0.25, 0.5, 0.25, 0.6122, 0.7231, 0.5996, 0.625, 0.5, 0.875, 0.5, 0.773, 0.5936, 0.75, 0.5, 0.75, 0.6122, 0.6986, 0.6382, 0.875, 0.5, 1.0, 0.5, 1.0, 0.8331, 0.875, 0.8341, 0.5, 0.5, 0.625, 0.5, 0.625, 0.6397, 0.5, 0.6407, 0.6986, 0.6382, 0.625, 0.6397, 0.625, 0.5, 0.75, 0.5, 0.25, 1.0, 0.125, 1.0, 0.1533, 0.8785, 0.25, 0.875, 0.5113, 0.6879, 0.5399, 0.6449, 0.5554, 0.6511, 0.5246, 0.6931, 0.5803, 0.4197, 0.75, 0.49, 0.9197, 0.4197, 0.9197, 0.4197, 0.99, 0.25, 0.5803, 0.4197, 0.01, 0.25, 0.08029, 0.08029, 0.49, 0.25, 0.4197, 0.4197, 0.9197, 0.08029, 0.75, 0.01, 0.5803, 0.08029, 0.5803, 0.08029, 0.51, 0.25, 0.9197, 0.08029, 0.9197, 0.08029, 0.75, 0.01, 0.5803, 0.4197, 0.75, 0.49, 0.4197, 0.4197, 0.25, 0.49, 0.01, 0.25, 0.25, 0.49, 0.08029, 0.4197, 0.01, 0.25, 0.08029, 0.08029, 0.25, 0.01, 0.49, 0.25, 0.49, 0.25, 0.4197, 0.4197, 0.25, 0.49, 0.25, 0.49, 0.08029, 0.4197, 0.49, 0.25, 0.8686, 0.1399, 0.5904, 0.1399, 0.5803, 0.4197, 0.75, 0.49, 0.01, 0.25, 0.08029, 0.08029, 0.25, 0.01, 0.25, 0.01, 0.4197, 0.08029, 0.49, 0.25, 0.49, 0.25, 0.4197, 0.4197, 0.25, 0.49, 0.25, 0.49, 0.08029, 0.4197, 0.49, 0.25, 0.49, 0.25, 0.25, 0.49, 0.01, 0.25, 0.4197, 0.08029, 0.01, 0.25, 0.08029, 0.08029, 0.25, 0.01, 0.25, 0.01, 0.4197, 0.08029, 0.49, 0.25, 0.49, 0.25, 0.4197, 0.4197, 0.25, 0.49, 0.25, 0.49, 0.08029, 0.4197, 0.01, 0.25, 0.5803, 0.4197, 0.9197, 0.4197, 0.9197, 0.08029, 0.51, 0.25, 0.08029, 0.08029, 0.25, 0.01, 0.49, 0.25, 0.25, 0.01, 0.4197, 0.08029, 0.49, 0.25, 0.875, 0.5, 0.7043, 0.7404, 0.7158, 0.7509, 0.875, 0.5, 0.7158, 0.7509, 0.6961, 0.8001, 0.5814, 0.9627, 0.5588, 0.9751, 0.625, 1.0, 0.6041, 0.9326, 0.5814, 0.9627, 0.625, 1.0, 0.625, 1.0, 0.875, 0.5, 0.6961, 0.8001, 0.6871, 0.6864, 0.7679, 0.6342, 0.8065, 0.6935, 0.6942, 0.6922, 0.625, 1.0, 0.6961, 0.8001, 0.6041, 0.9326, 0.6961, 0.8001, 0.6459, 0.8493, 0.6123, 0.9025, 0.6123, 0.9025, 0.6041, 0.9326, 0.6961, 0.8001, 0.461, 0.8333, 0.375, 0.8333, 0.4564, 0.8221, 0.4849, 0.6044, 0.5, 0.6913, 0.375, 0.7153, 0.4106, 0.5733, 0.875, 0.8034, 0.75, 0.7965, 0.7948, 0.6419, 0.875, 0.6237, 0.625, 0.8333, 0.5289, 0.8333, 0.5335, 0.8221, 0.4949, 0.7833, 0.4677, 0.7947, 0.375, 0.75, 0.625, 0.75, 0.5222, 0.7947, 0.4949, 0.7833, 0.375, 0.9167, 0.375, 0.8333, 0.4157, 0.8896, 0.375, 0.8333, 0.461, 0.8333, 0.4319, 0.8829, 0.4157, 0.8896, 0.375, 0.8333, 0.4319, 0.8829, 0.461, 0.8333, 0.4677, 0.8494, 0.4319, 0.8829, 0.409, 0.9058, 0.4135, 0.9167, 0.375, 0.9167, 0.4157, 0.8896, 0.409, 0.9058, 0.375, 0.9167, 0.5222, 0.8494, 0.5289, 0.8333, 0.552, 0.9058, 0.5289, 0.8333, 0.625, 0.8333, 0.552, 0.9058, 0.625, 0.8333, 0.625, 0.9167, 0.5784, 0.9167, 0.8096, 0.6283, 0.8108, 0.6926, 0.8065, 0.6935, 0.7679, 0.6342, 0.5257, 0.9167, 0.4503, 0.9167, 0.4548, 0.9058, 0.8065, 0.6935, 0.7967, 0.7017, 0.6916, 0.6999, 0.6942, 0.6922, 0.625, 0.8333, 0.5784, 0.9167, 0.552, 0.9058, 0.625, 0.5, 0.6871, 0.6864, 0.6801, 0.6791, 0.625, 0.5, 0.6801, 0.6791, 0.663, 0.6779, 0.6914, 0.7073, 0.6916, 0.6999, 0.7083, 0.75, 0.679, 0.7177, 0.6914, 0.7073, 0.7083, 0.75, 0.625, 0.5, 0.663, 0.6779, 0.6506, 0.6883, 0.625, 0.5, 0.6506, 0.6883, 0.625, 0.75, 0.6506, 0.6883, 0.6502, 0.7043, 0.625, 0.75, 0.679, 0.7177, 0.7083, 0.75, 0.662, 0.7165, 0.7083, 0.75, 0.625, 0.75, 0.662, 0.7165, 0.875, 0.5, 1.0, 0.5, 1.0, 0.5228, 0.875, 0.549, 0.8046, 0.7113, 0.7917, 0.75, 0.7996, 0.71, 0.25, 0.5, 0.375, 0.5, 0.375, 0.7153, 0.25, 0.773, 0.5514, 0.9326, 0.4866, 0.8988, 0.4642, 0.9481, 0.5469, 0.9627, 0.598, 0.8901, 0.6196, 0.8597, 0.5924, 0.8697, 0.5717, 0.9025, 0.6871, 0.6864, 0.625, 0.5, 0.7068, 0.6139, 0.6871, 0.6864, 0.7068, 0.6139, 0.7275, 0.6283, 0.7996, 0.71, 0.6916, 0.6999, 0.7967, 0.7017, 0.6871, 0.6864, 0.7275, 0.6283, 0.7679, 0.6342, 0.8337, 0.6139, 0.8108, 0.6926, 0.8096, 0.6283, 0.5634, 0.8493, 0.5623, 0.8001, 0.4776, 0.8496, 0.4866, 0.8988, 0.7917, 0.75, 0.8046, 0.7113, 0.792, 0.732, 0.7917, 0.75, 0.792, 0.732, 0.7731, 0.7601, 0.7964, 0.7139, 0.8108, 0.6926, 0.875, 0.5, 0.7762, 0.7472, 0.7964, 0.7139, 0.875, 0.5, 0.625, 1.0, 0.7917, 0.75, 0.7731, 0.7601, 0.7665, 0.7664, 0.7762, 0.7472, 0.625, 1.0, 0.7762, 0.7472, 0.875, 0.5, 0.625, 1.0, 0.375, 1.0, 0.375, 0.9167, 0.4157, 0.922, 0.375, 0.9167, 0.4135, 0.9167, 0.4157, 0.922, 0.5793, 0.9171, 0.5784, 0.9167, 0.625, 0.9167, 0.5906, 0.9442, 0.5793, 0.9171, 0.625, 0.9167, 0.375, 1.0, 0.4157, 0.922, 0.4319, 0.9287, 0.125, 0.8034, 0.125, 0.5922, 0.2124, 0.6121, 0.25, 0.7965, 0.4503, 0.9167, 0.5257, 0.9167, 0.5248, 0.9171, 0.375, 1.0, 0.4319, 0.9287, 0.5248, 0.9713, 0.4319, 0.9287, 0.4481, 0.922, 0.5135, 0.9442, 0.5248, 0.9713, 0.4319, 0.9287, 0.5135, 0.9442, 0.5906, 0.9442, 0.625, 0.9167, 0.625, 1.0, 0.5793, 0.9713, 0.5906, 0.9442, 0.625, 1.0, 0.552, 0.9826, 0.5793, 0.9713, 0.625, 1.0, 0.552, 0.9826, 0.625, 1.0, 0.375, 1.0, 0.51, 0.25, 0.5803, 0.4197, 0.99, 0.25, 0.9197, 0.08029, 0.625, 0.75, 0.375, 0.75, 0.5047, 0.7233, 0.625, 0.75, 0.5047, 0.7233, 0.5195, 0.7181, 0.5691, 0.609, 0.5567, 0.6129, 0.625, 0.5, 0.5844, 0.6151, 0.5691, 0.609, 0.625, 0.5, 0.625, 0.75, 0.5195, 0.7181, 0.5278, 0.7056, 0.3337, 0.8382, 0.25, 0.8366, 0.25, 0.5, 0.375, 0.5, 0.5113, 0.6879, 0.5393, 0.6415, 0.5399, 0.6449, 0.625, 0.75, 0.5278, 0.7056, 0.5748, 0.6449, 0.5278, 0.7056, 0.5246, 0.6931, 0.5748, 0.6449, 0.5844, 0.6151, 0.625, 0.5, 0.5867, 0.63, 0.625, 0.5, 0.625, 0.75, 0.5867, 0.63, 0.5748, 0.6449, 0.5867, 0.63, 0.625, 0.75, 0.75, 1.0, 0.75, 0.8598, 0.875, 0.8644, 0.875, 1.0, 0.625, 1.0, 0.625, 0.8829, 0.75, 0.8874, 0.75, 1.0, 0.125, 0.8644, 0.25, 0.8598, 0.25, 1.0, 0.125, 1.0, 0.125, 0.8919, 0.25, 0.8874, 0.25, 1.0, 0.125, 1.0, 0.625, 0.5, 0.5567, 0.6129, 0.5348, 0.552, 0.4677, 0.7947, 0.4564, 0.8221, 0.375, 0.8333, 0.375, 0.75, 0.5348, 0.552, 0.5567, 0.6129, 0.5229, 0.5669, 0.5362, 0.63, 0.5393, 0.6415, 0.5113, 0.6879, 0.5486, 0.6151, 0.5362, 0.63, 0.5002, 0.573, 0.5283, 0.5371, 0.5066, 0.5309, 0.625, 0.5, 0.5348, 0.552, 0.5283, 0.5371, 0.625, 0.5, 0.5362, 0.63, 0.5113, 0.6879, 0.5002, 0.573, 0.375, 0.5258, 0.5, 0.5239, 0.5, 1.0, 0.375, 1.0, 0.5, 1.0, 0.5, 0.8686, 0.625, 0.8704, 0.625, 1.0, 0.5, 1.0, 0.5, 0.5239, 0.625, 0.5258, 0.625, 1.0, 0.875, 1.0, 0.875, 0.8919, 1.0, 0.8938, 1.0, 1.0, 0.49, 0.25, 0.25, 0.49, 0.01, 0.25, 0.08029, 0.08029, 0.75, 1.0, 0.75, 0.5303, 0.875, 0.5348, 0.875, 1.0, 0.625, 1.0, 0.625, 0.8704, 0.75, 0.875, 0.75, 1.0, 0.25, 0.8598, 0.375, 0.8553, 0.375, 1.0, 0.25, 1.0, 0.875, 1.0, 0.875, 0.5348, 1.0, 0.5367, 1.0, 1.0, 0.875, 1.0, 0.875, 0.8644, 1.0, 0.8662, 1.0, 1.0, 0.0, 0.5367, 0.125, 0.5348, 0.125, 1.0, 0.0, 1.0, 0.9385, 0.6715, 0.875, 0.6701, 0.875, 0.5, 1.0, 0.5, 0.625, 0.7895, 0.625, 0.5, 0.75, 0.5, 0.75, 0.7965, 0.25, 0.875, 0.375, 0.8704, 0.375, 1.0, 0.25, 1.0, 0.25, 0.5303, 0.375, 0.5258, 0.375, 1.0, 0.25, 1.0, 0.25, 0.8874, 0.375, 0.8829, 0.375, 1.0, 0.25, 1.0, 0.25, 0.5, 0.25, 0.7538, 0.1787, 0.7578, 0.125, 0.5, 0.5002, 0.573, 0.5113, 0.6879, 0.4548, 0.6287, 0.4505, 0.6182, 0.5002, 0.573, 0.4548, 0.6287, 0.496, 0.6931, 0.4881, 0.7056, 0.4344, 0.6435, 0.448, 0.6391, 0.598, 0.8901, 0.6123, 0.9025, 0.6459, 0.8493, 0.6196, 0.8597, 0.4721, 0.552, 0.4794, 0.5669, 0.4372, 0.6138, 0.625, 0.5, 0.5066, 0.5309, 0.375, 0.5, 0.5066, 0.5309, 0.4831, 0.5371, 0.375, 0.5, 0.4372, 0.6138, 0.375, 0.5, 0.4721, 0.552, 0.125, 0.8341, 0.125, 0.5, 0.25, 0.5, 0.25, 0.8366, 0.0, 0.8814, 0.125, 0.8795, 0.125, 1.0, 0.0, 1.0, 0.0, 0.8662, 0.125, 0.8644, 0.125, 1.0, 0.0, 1.0, 0.5, 1.0, 0.5, 0.881, 0.625, 0.8829, 0.625, 1.0, 0.375, 0.5, 0.4372, 0.6138, 0.4229, 0.6182, 0.375, 0.5, 0.4229, 0.6182, 0.4166, 0.6287, 0.4918, 0.7181, 0.5047, 0.7233, 0.375, 0.75, 0.4881, 0.7056, 0.4918, 0.7181, 0.375, 0.75, 0.375, 0.75, 0.375, 0.5, 0.4166, 0.6287, 0.4215, 0.6391, 0.4344, 0.6435, 0.375, 0.75, 0.4344, 0.6435, 0.4881, 0.7056, 0.375, 0.75, 0.75, 1.0, 0.75, 0.875, 0.875, 0.8795, 0.875, 1.0, 0.625, 1.0, 0.625, 0.8553, 0.75, 0.8598, 0.75, 1.0, 0.125, 0.5348, 0.25, 0.5303, 0.25, 1.0, 0.125, 1.0, 0.75, 1.0, 0.75, 0.8874, 0.875, 0.8919, 0.875, 1.0, 0.875, 1.0, 0.875, 0.8795, 1.0, 0.8814, 1.0, 1.0, 0.375, 0.8829, 0.5, 0.881, 0.5, 1.0, 0.375, 1.0, 0.5, 1.0, 0.5, 0.8534, 0.625, 0.8553, 0.625, 1.0, 0.375, 0.8553, 0.5, 0.8534, 0.5, 1.0, 0.375, 1.0, 0.375, 1.0, 0.3965, 0.9269, 0.3644, 0.8988, 0.3721, 0.8496, 0.424, 0.8338, 0.4193, 0.6702, 0.424, 0.8338, 0.4685, 0.6827, 0.4193, 0.6702, 0.125, 0.5, 0.375, 1.0, 0.3644, 0.8988, 0.125, 0.5, 0.3644, 0.8988, 0.3721, 0.8496, 0.4185, 0.61, 0.4791, 0.5976, 0.125, 0.5, 0.3721, 0.8496, 0.4193, 0.6702, 0.396, 0.6401, 0.396, 0.6401, 0.4185, 0.61, 0.125, 0.5, 0.7083, 0.75, 0.6916, 0.6999, 0.7996, 0.71, 0.7917, 0.75, 0.375, 1.0, 0.625, 1.0, 0.5588, 0.9751, 0.375, 1.0, 0.5588, 0.9751, 0.4322, 0.9685, 0.5588, 0.9751, 0.5469, 0.9627, 0.4322, 0.9685, 0.4039, 0.9481, 0.3965, 0.9269, 0.375, 1.0, 0.4322, 0.9685, 0.4039, 0.9481, 0.375, 1.0, 0.5497, 0.6401, 0.5197, 0.6702, 0.603, 0.7509, 0.6787, 0.7305, 0.4322, 0.9685, 0.5469, 0.9627, 0.4642, 0.9481, 0.4677, 0.8494, 0.4949, 0.8607, 0.4481, 0.8896, 0.4319, 0.8829, 0.5514, 0.9326, 0.5717, 0.9025, 0.5634, 0.8493, 0.4866, 0.8988, 0.5514, 0.9326, 0.5634, 0.8493, 0.5717, 0.9025, 0.5924, 0.8697, 0.5634, 0.8493, 0.0, 0.6445, 0.125, 0.5922, 0.125, 0.8034, 0.0, 0.8063, 0.4685, 0.6827, 0.424, 0.8338, 0.4334, 0.8292, 0.4548, 0.9058, 0.4481, 0.8896, 0.4949, 0.8607, 0.5257, 0.9167, 0.448, 0.6391, 0.4548, 0.6287, 0.5113, 0.6879, 0.496, 0.6931, 0.6787, 0.7305, 0.7043, 0.7404, 0.875, 0.5, 0.5197, 0.6702, 0.4685, 0.6827, 0.5623, 0.8001, 0.603, 0.7509, 0.875, 0.5, 0.125, 0.5, 0.4791, 0.5976, 0.5358, 0.61, 0.5497, 0.6401, 0.875, 0.5, 0.5497, 0.6401, 0.6787, 0.7305, 0.875, 0.5, 0.5159, 0.2642, 0.9841, 0.2642, 0.75, 0.01, 0.9841, 0.2642, 0.99, 0.25, 0.9197, 0.08029, 0.75, 0.01, 0.9841, 0.2642, 0.9197, 0.08029, 0.75, 0.01, 0.5803, 0.08029, 0.5159, 0.2642, 0.9746, 0.6654, 1.0, 0.6445, 1.0, 0.8063, 0.625, 0.5, 0.625, 0.6562, 0.5607, 0.6547, 0.5, 0.5, 0.375, 0.5, 0.3891, 0.5, 0.4106, 0.5733, 0.4849, 0.6044, 0.5, 0.592, 0.5, 0.6913, 0.375, 0.7153, 0.375, 0.5, 0.4106, 0.5733, 0.4776, 0.8496, 0.5623, 0.8001, 0.4685, 0.6827, 0.4334, 0.8292, 0.5486, 0.6151, 0.5002, 0.573, 0.5229, 0.5669, 0.5567, 0.6129, 0.75, 0.7965, 0.75, 0.5, 0.7948, 0.6419, 0.75, 0.5, 0.7604, 0.5, 0.7948, 0.6419, 0.625, 1.0, 0.625, 0.8457, 0.75, 0.8529, 0.75, 1.0, 0.125, 0.9272, 0.25, 0.9126, 0.25, 1.0, 0.125, 1.0, 0.75, 1.0, 0.75, 0.8529, 0.875, 0.86, 0.875, 1.0, 0.25, 0.9126, 0.375, 0.911, 0.375, 1.0, 0.25, 1.0, 0.875, 0.9588, 1.0, 0.9464, 1.0, 1.0, 0.875, 1.0, 0.0778, 0.9112, 0.125, 0.9101, 0.125, 1.0, 0.125, 1.0, 0.0, 1.0, 0.0778, 0.9112, 0.5, 0.7953, 0.5, 0.5, 0.625, 0.5, 0.625, 0.8192, 0.375, 0.5, 0.375, 0.6397, 0.3014, 0.6382, 0.25, 0.5, 0.125, 0.9101, 0.25, 0.9029, 0.25, 1.0, 0.125, 1.0, 0.25, 0.8529, 0.375, 0.8457, 0.375, 1.0, 0.25, 1.0, 0.375, 1.0, 0.375, 0.911, 0.5, 0.9234, 0.5, 1.0, 0.25, 0.9029, 0.375, 0.8957, 0.375, 1.0, 0.25, 1.0, 0.875, 0.5, 0.8108, 0.6926, 0.8337, 0.6139, 0.875, 0.5, 0.8337, 0.6139, 0.821, 0.5995, 0.7068, 0.6139, 0.625, 0.5, 0.7231, 0.5996, 0.875, 0.8034, 0.875, 0.6237, 0.9746, 0.6654, 1.0, 0.8063, 0.875, 1.0, 0.875, 0.86, 1.0, 0.863, 1.0, 1.0, 0.1207, 0.8315, 0.0, 0.8305, 0.0, 0.5, 0.125, 0.5, 0.0, 0.863, 0.125, 0.86, 0.125, 1.0, 0.0, 1.0, 0.5, 1.0, 0.5, 0.8427, 0.625, 0.8457, 0.625, 1.0, 0.0, 0.9464, 0.125, 0.9272, 0.125, 1.0, 0.0, 1.0, 0.8171, 0.9581, 0.875, 0.9588, 0.875, 1.0, 0.875, 1.0, 0.75, 1.0, 0.8171, 0.9581, 0.0, 0.8938, 0.125, 0.8919, 0.125, 1.0, 0.0, 1.0, 0.6999, 0.9513, 0.75, 0.9542, 0.75, 1.0, 0.75, 1.0, 0.625, 1.0, 0.6999, 0.9513, 0.875, 1.0, 0.875, 0.8843, 1.0, 0.9035, 1.0, 1.0, 0.5, 1.0, 0.5, 0.9234, 0.625, 0.9425, 0.625, 1.0, 0.75, 1.0, 0.75, 0.8696, 0.875, 0.8843, 0.875, 1.0, 0.5, 0.8804, 0.625, 0.868, 0.625, 1.0, 0.5, 1.0, 0.625, 0.5, 0.375, 0.5, 0.125, 0.5, 0.875, 0.5])
me_cube_001.materials.append(mat_material_001)
me_cube_001.materials.append(mat_material_004)
me_cube_001.use_remesh_fix_poles = True
me_cube_001.use_remesh_preserve_attributes = False
me_cube_001.use_mirror_vertex_groups = False
me_cube_001.update()
me_sphere = bpy.data.meshes.new('Sphere')
me_sphere.from_pydata([(0.0, 0.5878, 0.809), (0.0, 0.9511, 0.309), (0.0, 0.9511, -0.309), (0.0, 0.5878, -0.809), (0.4156, 0.4156, 0.809), (0.6725, 0.6725, 0.309), (0.6725, 0.6725, -0.309), (0.4156, 0.4156, -0.809), (0.5878, -8.521e-08, 0.809), (0.9511, -5.541e-08, 0.309), (0.9511, -8.521e-08, -0.309), (0.5878, -8.521e-08, -0.809), (0.0, -8.742e-08, -1.0), (0.4156, -0.4156, 0.809), (0.6725, -0.6725, 0.309), (0.6725, -0.6725, -0.309), (0.4156, -0.4156, -0.809), (2.213e-09, -0.5878, 0.809), (3.201e-08, -0.9511, 0.309), (3.201e-08, -0.9511, -0.309), (-2.759e-08, -0.5878, -0.809), (-6.182e-08, -1.492e-07, 1.0), (-0.4156, -0.4156, 0.809), (-0.6725, -0.6725, 0.309), (-0.6725, -0.6725, -0.309), (-0.4156, -0.4156, -0.809), (-0.5878, -8.521e-08, 0.809), (-0.9511, -5.541e-08, 0.309), (-0.9511, -5.541e-08, -0.309), (-0.5878, -2.561e-08, -0.809), (-0.4156, 0.4156, 0.809), (-0.6725, 0.6725, 0.309), (-0.6725, 0.6725, -0.309), (-0.4156, 0.4156, -0.809)], [], [(12, 3, 7), (2, 1, 5, 6), (0, 21, 4), (3, 2, 6, 7), (1, 0, 4, 5), (5, 4, 8, 9), (12, 7, 11), (6, 5, 9, 10), (4, 21, 8), (7, 6, 10, 11), (9, 8, 13, 14), (12, 11, 16), (10, 9, 14, 15), (8, 21, 13), (11, 10, 15, 16), (14, 13, 17, 18), (12, 16, 20), (15, 14, 18, 19), (13, 21, 17), (16, 15, 19, 20), (18, 17, 22, 23), (12, 20, 25), (19, 18, 23, 24), (17, 21, 22), (20, 19, 24, 25), (23, 22, 26, 27), (12, 25, 29), (24, 23, 27, 28), (22, 21, 26), (25, 24, 28, 29), (27, 26, 30, 31), (12, 29, 33), (28, 27, 31, 32), (26, 21, 30), (29, 28, 32, 33), (31, 30, 0, 1), (12, 33, 3), (32, 31, 1, 2), (30, 21, 0), (33, 32, 2, 3)])
_uv = me_sphere.uv_layers.new(name='UVMap')
_uv.uv.foreach_set('vector', [0.6875, 0.0, 0.75, 0.2, 0.625, 0.2, 0.75, 0.4, 0.75, 0.6, 0.625, 0.6, 0.625, 0.4, 0.75, 0.8, 0.6875, 1.0, 0.625, 0.8, 0.75, 0.2, 0.75, 0.4, 0.625, 0.4, 0.625, 0.2, 0.75, 0.6, 0.75, 0.8, 0.625, 0.8, 0.625, 0.6, 0.625, 0.6, 0.625, 0.8, 0.5, 0.8, 0.5, 0.6, 0.5625, 0.0, 0.625, 0.2, 0.5, 0.2, 0.625, 0.4, 0.625, 0.6, 0.5, 0.6, 0.5, 0.4, 0.625, 0.8, 0.5625, 1.0, 0.5, 0.8, 0.625, 0.2, 0.625, 0.4, 0.5, 0.4, 0.5, 0.2, 0.5, 0.6, 0.5, 0.8, 0.375, 0.8, 0.375, 0.6, 0.4375, 0.0, 0.5, 0.2, 0.375, 0.2, 0.5, 0.4, 0.5, 0.6, 0.375, 0.6, 0.375, 0.4, 0.5, 0.8, 0.4375, 1.0, 0.375, 0.8, 0.5, 0.2, 0.5, 0.4, 0.375, 0.4, 0.375, 0.2, 0.375, 0.6, 0.375, 0.8, 0.25, 0.8, 0.25, 0.6, 0.3125, 0.0, 0.375, 0.2, 0.25, 0.2, 0.375, 0.4, 0.375, 0.6, 0.25, 0.6, 0.25, 0.4, 0.375, 0.8, 0.3125, 1.0, 0.25, 0.8, 0.375, 0.2, 0.375, 0.4, 0.25, 0.4, 0.25, 0.2, 0.25, 0.6, 0.25, 0.8, 0.125, 0.8, 0.125, 0.6, 0.1875, 0.0, 0.25, 0.2, 0.125, 0.2, 0.25, 0.4, 0.25, 0.6, 0.125, 0.6, 0.125, 0.4, 0.25, 0.8, 0.1875, 1.0, 0.125, 0.8, 0.25, 0.2, 0.25, 0.4, 0.125, 0.4, 0.125, 0.2, 0.125, 0.6, 0.125, 0.8, 0.0, 0.8, 0.0, 0.6, 0.0625, 0.0, 0.125, 0.2, 0.0, 0.2, 0.125, 0.4, 0.125, 0.6, 0.0, 0.6, 0.0, 0.4, 0.125, 0.8, 0.0625, 1.0, 0.0, 0.8, 0.125, 0.2, 0.125, 0.4, 0.0, 0.4, 0.0, 0.2, 1.0, 0.6, 1.0, 0.8, 0.875, 0.8, 0.875, 0.6, 0.9375, 0.0, 1.0, 0.2, 0.875, 0.2, 1.0, 0.4, 1.0, 0.6, 0.875, 0.6, 0.875, 0.4, 1.0, 0.8, 0.9375, 1.0, 0.875, 0.8, 1.0, 0.2, 1.0, 0.4, 0.875, 0.4, 0.875, 0.2, 0.875, 0.6, 0.875, 0.8, 0.75, 0.8, 0.75, 0.6, 0.8125, 0.0, 0.875, 0.2, 0.75, 0.2, 0.875, 0.4, 0.875, 0.6, 0.75, 0.6, 0.75, 0.4, 0.875, 0.8, 0.8125, 1.0, 0.75, 0.8, 0.875, 0.2, 0.875, 0.4, 0.75, 0.4, 0.75, 0.2])
me_sphere.materials.append(mat_material_002)
me_sphere.use_remesh_fix_poles = True
me_sphere.use_remesh_preserve_attributes = False
me_sphere.use_mirror_vertex_groups = False
me_sphere.update()
me_cylinder = bpy.data.meshes.new('Cylinder')
me_cylinder.from_pydata([(0.1437, -0.2441, 0.3843), (0.1437, -0.2796, 0.2735), (0.1026, -0.2279, 0.3791), (0.1026, -0.2634, 0.2684), (0.08555, -0.1888, 0.3666), (0.08555, -0.2242, 0.2558), (0.1026, -0.1496, 0.3541), (0.1026, -0.185, 0.2433), (0.1437, -0.1334, 0.3489), (0.1437, -0.1688, 0.2381), (0.1848, -0.1496, 0.3541), (0.1848, -0.185, 0.2433), (0.2019, -0.1888, 0.3666), (0.2019, -0.2242, 0.2558), (0.1848, -0.2279, 0.3791), (0.1848, -0.2634, 0.2684)], [], [(0, 2, 3, 1), (2, 4, 5, 3), (4, 6, 7, 5), (6, 8, 9, 7), (8, 10, 11, 9), (10, 12, 13, 11), (3, 5, 7, 9, 11, 13, 15, 1), (12, 14, 15, 13), (14, 0, 1, 15), (0, 14, 12, 10, 8, 6, 4, 2)])
_uv = me_cylinder.uv_layers.new(name='UVMap')
_uv.uv.foreach_set('vector', [1.0, 0.5, 0.875, 0.5, 0.875, 1.0, 1.0, 1.0, 0.875, 0.5, 0.75, 0.5, 0.75, 1.0, 0.875, 1.0, 0.75, 0.5, 0.625, 0.5, 0.625, 1.0, 0.75, 1.0, 0.625, 0.5, 0.5, 0.5, 0.5, 1.0, 0.625, 1.0, 0.5, 0.5, 0.375, 0.5, 0.375, 1.0, 0.5, 1.0, 0.375, 0.5, 0.25, 0.5, 0.25, 1.0, 0.375, 1.0, 0.4197, 0.4197, 0.49, 0.25, 0.4197, 0.08029, 0.25, 0.01, 0.08029, 0.08029, 0.01, 0.25, 0.08029, 0.4197, 0.25, 0.49, 0.25, 0.5, 0.125, 0.5, 0.125, 1.0, 0.25, 1.0, 0.125, 0.5, 0.0, 0.5, 0.0, 1.0, 0.125, 1.0, 0.75, 0.49, 0.5803, 0.4197, 0.51, 0.25, 0.5803, 0.08029, 0.75, 0.01, 0.9197, 0.08029, 0.99, 0.25, 0.9197, 0.4197])
me_cylinder.use_remesh_fix_poles = True
me_cylinder.use_remesh_preserve_attributes = False
me_cylinder.use_mirror_vertex_groups = False
me_cylinder.update()
me_cube_002 = bpy.data.meshes.new('Cube.002')
me_cube_002.from_pydata([(-1.0, -1.0, 0.8373), (-1.0, 1.0, 0.8373), (1.0, 1.0, 0.8373), (1.0, -1.0, 0.8373), (-1.134, 1.257, 0.8373), (-1.257, 1.134, 0.8373), (-1.17, 1.17, 0.8373), (-1.257, 1.134, 0.7635), (-1.134, 1.257, 0.7635), (-1.17, 1.17, 0.7635), (1.257, 1.134, 0.8373), (1.134, 1.257, 0.8373), (1.17, 1.17, 0.8373), (1.134, 1.257, 0.7635), (1.257, 1.134, 0.7635), (1.17, 1.17, 0.7635), (1.134, -1.257, 0.8373), (1.257, -1.134, 0.8373), (1.17, -1.17, 0.8373), (1.257, -1.134, 0.7635), (1.134, -1.257, 0.7635), (1.17, -1.17, 0.7635), (-1.134, -1.257, 0.7635), (-1.257, -1.134, 0.7635), (-1.17, -1.17, 0.7635), (-1.257, -1.134, 0.8373), (-1.134, -1.257, 0.8373), (-1.17, -1.17, 0.8373), (-0.7918, -0.2716, 1.0), (-0.9341, -0.9341, 0.9518), (-0.7918, 0.2716, 1.0), (-0.9341, 0.9341, 0.9518), (0.7918, -0.2716, 1.0), (0.9341, -0.9341, 0.9518), (0.7918, 0.2716, 1.0), (0.9341, 0.9341, 0.9518), (-1.0, -0.9474, -0.9474), (-0.9474, -0.9474, -1.0), (-0.9474, -1.0, -0.9474), (-0.9474, 0.9474, -1.0), (-1.0, 0.9474, -0.9474), (-0.9474, 1.0, -0.9474), (0.9474, -0.9474, -1.0), (1.0, -0.9474, -0.9474), (0.9474, -1.0, -0.9474), (0.9474, 0.9474, -1.0), (0.9474, 1.0, -0.9474), (1.0, 0.9474, -0.9474), (-1.0, -0.9474, 0.7635), (-0.9474, -1.0, 0.7635), (-1.037, -1.037, 0.7635), (-0.9474, 1.0, 0.7635), (-1.0, 0.9474, 0.7635), (-1.037, 1.037, 0.7635), (1.0, 0.9474, 0.7635), (0.9474, 1.0, 0.7635), (1.037, 1.037, 0.7635), (0.9474, -1.0, 0.7635), (1.0, -0.9474, 0.7635), (1.037, -1.037, 0.7635), (-0.8508, -0.8508, 1.0), (-0.8508, 0.8508, 1.0), (0.8508, 0.8508, 1.0), (0.8508, -0.8508, 1.0)], [], [(34, 30, 28, 32), (2, 35, 33, 3), (0, 29, 31, 1), (44, 57, 49, 38), (1, 31, 35, 2), (41, 51, 55, 46), (50, 49, 57, 59, 21, 20, 22, 24), (47, 54, 58, 43), (39, 45, 42, 37), (1, 2, 12, 11, 4, 6), (14, 10, 17, 19), (20, 16, 26, 22), (53, 52, 48, 50, 24, 23, 7, 9), (2, 3, 18, 17, 10, 12), (0, 1, 6, 5, 25, 27), (8, 4, 11, 13), (59, 58, 54, 56, 15, 14, 19, 21), (3, 0, 27, 26, 16, 18), (56, 55, 51, 53, 9, 8, 13, 15), (4, 5, 6), (7, 8, 9), (10, 11, 12), (13, 14, 15), (16, 17, 18), (19, 20, 21), (22, 23, 24), (25, 26, 27), (4, 8, 7, 5), (10, 14, 13, 11), (16, 20, 19, 17), (22, 26, 25, 23), (23, 25, 5, 7), (60, 61, 31, 29), (61, 62, 35, 31), (62, 63, 33, 35), (63, 60, 29, 33), (3, 33, 29, 0), (36, 37, 38), (39, 40, 41), (42, 43, 44), (45, 46, 47), (48, 49, 50), (51, 52, 53), (54, 55, 56), (57, 58, 59), (39, 37, 36, 40), (51, 41, 40, 52), (45, 39, 41, 46), (54, 47, 46, 55), (42, 45, 47, 43), (57, 44, 43, 58), (37, 42, 44, 38), (38, 49, 48, 36), (36, 48, 52, 40), (28, 30, 61, 60), (30, 34, 62, 61), (34, 32, 63, 62), (32, 28, 60, 63)])
me_cube_002.polygons.foreach_set('material_index', [2, 1, 1, 1, 1, 1, 0, 1, 1, 0, 0, 0, 0, 0, 0, 0, 0, 0, 0, 0, 0, 0, 1, 0, 0, 0, 0, 0, 0, 0, 0, 0, 1, 1, 1, 1, 1, 1, 1, 1, 1, 0, 0, 0, 0, 1, 1, 1, 1, 1, 1, 1, 1, 1, 1, 3, 1, 3])
_uv = me_cube_002.uv_layers.new(name='UVMap')
_uv.uv.foreach_set('vector', [0.6641, 0.5391, 0.8359, 0.5391, 0.8359, 0.7109, 0.6641, 0.7109, 0.6047, 0.5, 0.619, 0.5, 0.619, 0.75, 0.6047, 0.75, 0.6047, 0.0, 0.619, 0.0, 0.619, 0.25, 0.6047, 0.25, 0.3816, 0.7566, 0.5954, 0.7566, 0.5954, 0.9934, 0.3816, 0.9934, 0.6047, 0.25, 0.619, 0.25, 0.619, 0.5, 0.6047, 0.5, 0.3816, 0.2566, 0.5954, 0.2566, 0.5954, 0.4934, 0.3816, 0.4934, 0.5954, 1.0, 0.5954, 0.9934, 0.5954, 0.7566, 0.5954, 0.75, 0.5954, 0.75, 0.5954, 0.7622, 0.5954, 0.9878, 0.5954, 1.0, 0.3816, 0.5066, 0.5954, 0.5066, 0.5954, 0.7434, 0.3816, 0.7434, 0.1316, 0.5066, 0.3684, 0.5066, 0.3684, 0.7434, 0.1316, 0.7434, 0.6047, 0.25, 0.6047, 0.5, 0.6047, 0.5, 0.6047, 0.4878, 0.6047, 0.2622, 0.6047, 0.25, 0.5954, 0.5122, 0.6047, 0.5122, 0.6047, 0.7378, 0.5954, 0.7378, 0.5954, 0.7622, 0.6047, 0.7622, 0.6047, 0.9878, 0.5954, 0.9878, 0.5954, 0.25, 0.5954, 0.2434, 0.5954, 0.006576, 0.5954, 0.0, 0.5954, 0.0, 0.5954, 0.0122, 0.5954, 0.2378, 0.5954, 0.25, 0.6047, 0.5, 0.6047, 0.75, 0.6047, 0.75, 0.6047, 0.7378, 0.6047, 0.5122, 0.6047, 0.5, 0.6047, 0.0, 0.6047, 0.25, 0.6047, 0.25, 0.6047, 0.2378, 0.6047, 0.0122, 0.6047, 0.0, 0.5954, 0.2622, 0.6047, 0.2622, 0.6047, 0.4878, 0.5954, 0.4878, 0.5954, 0.75, 0.5954, 0.7434, 0.5954, 0.5066, 0.5954, 0.5, 0.5954, 0.5, 0.5954, 0.5122, 0.5954, 0.7378, 0.5954, 0.75, 0.6047, 0.75, 0.6047, 1.0, 0.6047, 1.0, 0.6047, 0.9878, 0.6047, 0.7622, 0.6047, 0.75, 0.5954, 0.5, 0.5954, 0.4934, 0.5954, 0.2566, 0.5954, 0.25, 0.5954, 0.25, 0.5954, 0.2622, 0.5954, 0.4878, 0.5954, 0.5, 0.6047, 0.2622, 0.6047, 0.25, 0.6047, 0.25, 0.5954, 0.2378, 0.5954, 0.25, 0.5954, 0.25, 0.6047, 0.5122, 0.6047, 0.5, 0.6047, 0.5, 0.5954, 0.4878, 0.5954, 0.5, 0.5954, 0.5, 0.6047, 0.7622, 0.6047, 0.75, 0.6047, 0.75, 0.5954, 0.7378, 0.5954, 0.75, 0.5954, 0.75, 0.5954, 0.9878, 0.5954, 1.0, 0.5954, 1.0, 0.6047, 0.0122, 0.6047, 0.0, 0.6047, 0.0, 0.6047, 0.2622, 0.5954, 0.2622, 0.5954, 0.2378, 0.6047, 0.2378, 0.6047, 0.5122, 0.5954, 0.5122, 0.5954, 0.4878, 0.6047, 0.4878, 0.6047, 0.7622, 0.5954, 0.7622, 0.5954, 0.7378, 0.6047, 0.7378, 0.5954, 0.9878, 0.6047, 0.9878, 0.6047, 1.0, 0.5954, 1.0, 0.5954, 0.0122, 0.6047, 0.0122, 0.6047, 0.2378, 0.5954, 0.2378, 0.8673, 0.7423, 0.8673, 0.5077, 0.875, 0.5, 0.875, 0.75, 0.8673, 0.5077, 0.6327, 0.5077, 0.625, 0.5, 0.875, 0.5, 0.6327, 0.5077, 0.6327, 0.7423, 0.619, 0.75, 0.619, 0.5, 0.6327, 0.7423, 0.8673, 0.7423, 0.875, 0.75, 0.625, 0.75, 0.6047, 0.75, 0.619, 0.75, 0.619, 1.0, 0.6047, 1.0, 0.3816, 0.006576, 0.375, 0.006576, 0.3816, 0.0, 0.1316, 0.5066, 0.125, 0.5066, 0.1316, 0.5, 0.3684, 0.7434, 0.375, 0.7434, 0.3684, 0.75, 0.3684, 0.5066, 0.3684, 0.5, 0.375, 0.5066, 0.5954, 0.006576, 0.5954, 0.0, 0.5954, 0.0, 0.5954, 0.2566, 0.5954, 0.25, 0.5954, 0.25, 0.5954, 0.5066, 0.5954, 0.5, 0.5954, 0.5, 0.5954, 0.7566, 0.5954, 0.75, 0.5954, 0.75, 0.1316, 0.5066, 0.1316, 0.7434, 0.125, 0.7434, 0.125, 0.5066, 0.5954, 0.2566, 0.3816, 0.2566, 0.3816, 0.2434, 0.5954, 0.2434, 0.3684, 0.5066, 0.1316, 0.5066, 0.1316, 0.5, 0.3684, 0.5, 0.5954, 0.5066, 0.3816, 0.5066, 0.3816, 0.4934, 0.5954, 0.4934, 0.3684, 0.7434, 0.3684, 0.5066, 0.3816, 0.5066, 0.3816, 0.7434, 0.5954, 0.7566, 0.3816, 0.7566, 0.3816, 0.7434, 0.5954, 0.7434, 0.1316, 0.7434, 0.3684, 0.7434, 0.3684, 0.75, 0.1316, 0.75, 0.3816, 0.9934, 0.5954, 0.9934, 0.5954, 1.0, 0.3816, 1.0, 0.3816, 0.006576, 0.5954, 0.006576, 0.5954, 0.2434, 0.3816, 0.2434, 0.8359, 0.7109, 0.8359, 0.5391, 0.8673, 0.5077, 0.8673, 0.7423, 0.8359, 0.5391, 0.6641, 0.5391, 0.6327, 0.5077, 0.8673, 0.5077, 0.6641, 0.5391, 0.6641, 0.7109, 0.6327, 0.7423, 0.6327, 0.5077, 0.6641, 0.7109, 0.8359, 0.7109, 0.8673, 0.7423, 0.6327, 0.7423])
me_cube_002.materials.append(mat_material)
me_cube_002.materials.append(mat_material_001)
me_cube_002.materials.append(mat_material_006)
me_cube_002.materials.append(mat_material_002)
me_cube_002.use_remesh_fix_poles = True
me_cube_002.use_remesh_preserve_attributes = False
me_cube_002.use_mirror_vertex_groups = False
me_cube_002.update()

# ---- objects
ob_pack = bpy.data.objects.new('Pack', me_cube)
ob_light = bpy.data.objects.new('Light', light_light)
ob_camera = bpy.data.objects.new('Camera', cam_camera)
ob_bigcheese = bpy.data.objects.new('bigCheese', me_cube_001)
ob_ball = bpy.data.objects.new('Ball', me_sphere)
ob_cylinder = bpy.data.objects.new('Cylinder', me_cylinder)
ob_cube = bpy.data.objects.new('Cube', me_cube_002)

# ---- transforms, parenting, visibility, modifiers, constraints
ob_pack.location = (0.0, 0.0, 0.0)
ob_pack.scale = (0.3487, 0.4835, 0.1153)
ob_pack.lock_rotations_4d = False
ob_pack.empty_display_type = 'ARROWS'
ob_pack.lineart.crease_threshold = 0.0
ob_light.location = (4.076, 1.005, 5.904)
ob_light.rotation_euler = (0.6503, 0.05522, 1.866)
ob_light.lock_rotations_4d = False
ob_light.empty_display_type = 'ARROWS'
ob_light.color = (0.0, 0.0, 0.0, 0.0)
ob_light.lineart.crease_threshold = 0.0
ob_camera.location = (7.359, -6.926, 4.958)
ob_camera.rotation_euler = (1.109, 0.0, 0.8149)
ob_camera.lock_rotations_4d = False
ob_camera.empty_display_type = 'ARROWS'
ob_camera.color = (0.0, 0.0, 0.0, 0.0)
ob_camera.display_type = 'WIRE'
ob_camera.lineart.crease_threshold = 0.0
ob_bigcheese.location = (-0.04757, 0.05663, -0.0109)
ob_bigcheese.scale = (0.31, 0.31, 0.31)
ob_bigcheese.lineart.crease_threshold = 0.0
ob_ball.location = (0.0, 0.0, 0.0)
ob_ball.scale = (0.1235, 0.1235, 0.07866)
ob_ball.lineart.crease_threshold = 0.0
ob_cylinder.location = (0.09247, -0.08078, -0.1974)
ob_cylinder.lineart.crease_threshold = 0.0
ob_cube.location = (0.0, 0.0, 0.0)
ob_cube.scale = (0.2256, 0.2256, 0.1388)
ob_cube.lineart.crease_threshold = 0.0

# ---- collection membership
col_collection.objects.link(ob_pack)
col_collection.objects.link(ob_light)
col_collection.objects.link(ob_camera)
col_collection.objects.link(ob_bigcheese)
col_collection.objects.link(ob_ball)
col_collection.objects.link(ob_cylinder)
col_collection.objects.link(ob_cube)

# ---- scene / render settings (as saved in the file)
scene.camera = ob_camera
scene.frame_start = 1; scene.frame_end = 250; scene.frame_set(6)
scene.render.engine = 'BLENDER_EEVEE_NEXT'
scene.cycles.use_denoising = False
scene.cycles.samples = 128
scene.cycles.sampling_pattern = 'TABULATED_SOBOL'
scene.cycles.use_adaptive_sampling = False
scene.cycles.use_light_tree = False
scene.view_settings.view_transform = 'Filmic'
bpy.context.view_layer.update()
